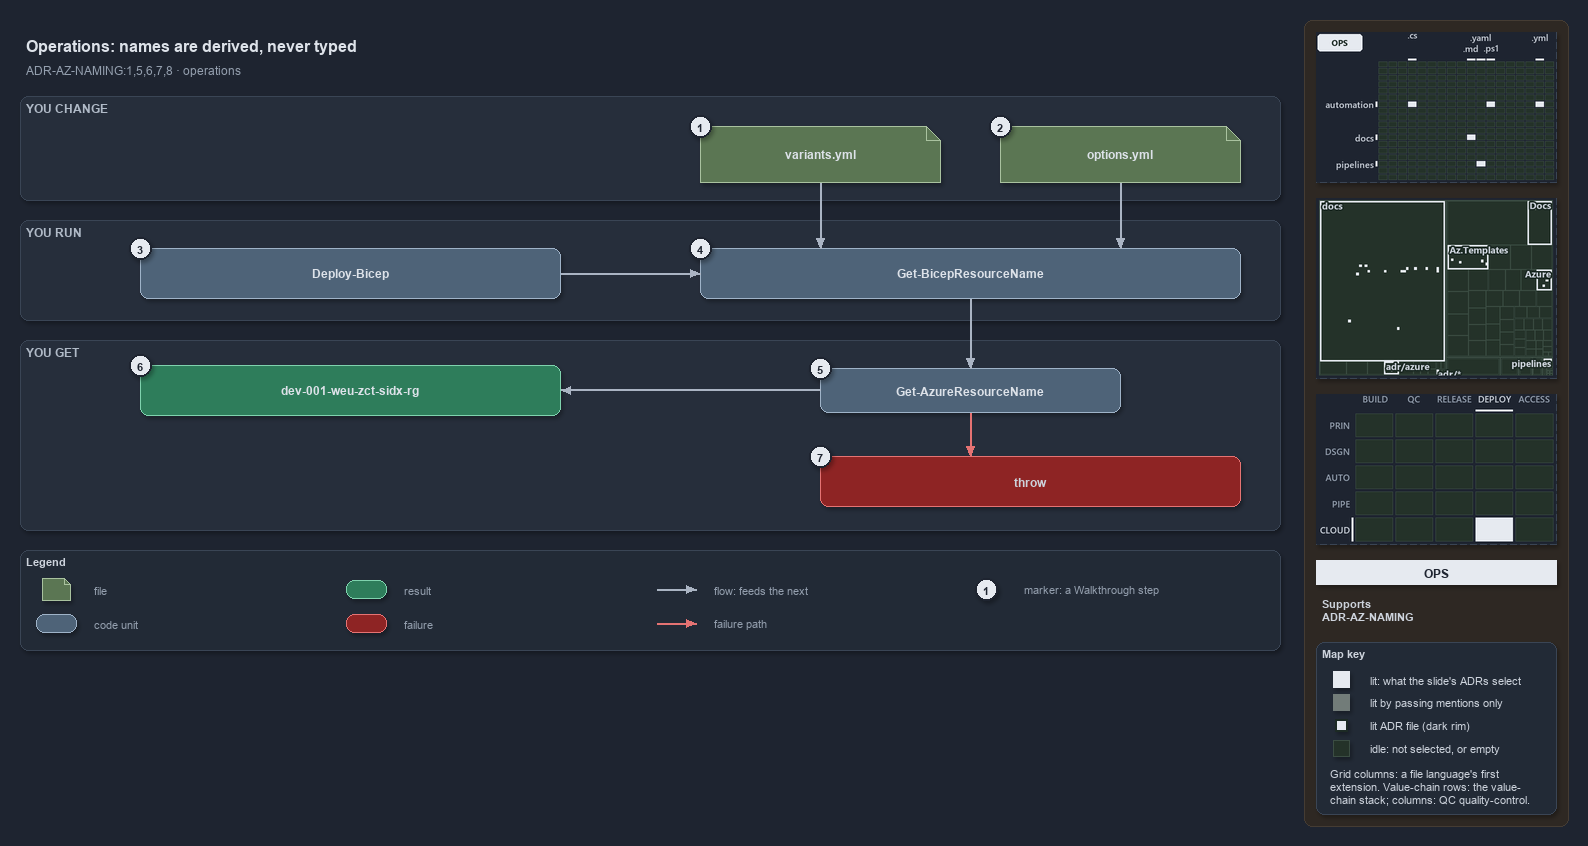

The diagram above was exported from draw.io. Its source (the exported page's mxGraphModel, read from the mxfile embedded in the PNG):
<mxGraphModel dx="1024" dy="768" grid="0" gridSize="10" guides="1" tooltips="1" connect="1" arrows="1" fold="1" page="1" pageScale="1" pageWidth="1572" pageHeight="654" background="#1E2430" math="0" shadow="1">
  <root>
    <mxCell id="0" />
    <mxCell id="1" parent="0" />
    <mxCell id="sidebar-bg" value="" style="rounded=1;arcSize=2;html=1;fillColor=#2E2823;strokeColor=#453C33;shadow=0;" vertex="1" parent="1">
      <mxGeometry x="1304" y="4" width="264" height="806" as="geometry" />
    </mxCell>
    <mxCell id="title" value="Operations: names are derived, never typed" style="text;html=1;align=left;verticalAlign=middle;fontSize=16;fontStyle=1;fontColor=#DDE2E9;" vertex="1" parent="1">
      <mxGeometry x="20" y="14" width="1260" height="30" as="geometry" />
    </mxCell>
    <mxCell id="subtitle" value="ADR-AZ-NAMING:1,5,6,7,8 · operations" style="text;html=1;align=left;verticalAlign=middle;fontSize=12;fontColor=#949FAE;" vertex="1" parent="1">
      <mxGeometry x="20" y="44" width="1240" height="20" as="geometry" />
    </mxCell>
    <mxCell id="band-change" value="YOU CHANGE" style="rounded=1;html=1;arcSize=3;fillColor=#262E3B;strokeColor=#3A4555;verticalAlign=top;align=left;spacingLeft=8;fontStyle=1;fontSize=12;fontColor=#B0BAC7;" vertex="1" parent="1">
      <mxGeometry x="20" y="80" width="1260" height="104" as="geometry" />
    </mxCell>
    <mxCell id="band-run" value="YOU RUN" style="rounded=1;html=1;arcSize=3;fillColor=#262E3B;strokeColor=#3A4555;verticalAlign=top;align=left;spacingLeft=8;fontStyle=1;fontSize=12;fontColor=#B0BAC7;" vertex="1" parent="1">
      <mxGeometry x="20" y="204" width="1260" height="100" as="geometry" />
    </mxCell>
    <mxCell id="band-get" value="YOU GET" style="rounded=1;html=1;arcSize=3;fillColor=#262E3B;strokeColor=#3A4555;verticalAlign=top;align=left;spacingLeft=8;fontStyle=1;fontSize=12;fontColor=#B0BAC7;" vertex="1" parent="1">
      <mxGeometry x="20" y="324" width="1260" height="190" as="geometry" />
    </mxCell>
    <mxCell id="variants" value="&lt;b&gt;variants.yml&lt;/b&gt;" style="shape=note;size=14;whiteSpace=wrap;html=1;fillColor=#5B7653;strokeColor=#A9C29F;fontColor=#DDE2E9;fontSize=12;" vertex="1" parent="1">
      <mxGeometry x="700" y="110" width="240" height="56" as="geometry" />
    </mxCell>
    <mxCell id="options" value="&lt;b&gt;options.yml&lt;/b&gt;" style="shape=note;size=14;whiteSpace=wrap;html=1;fillColor=#5B7653;strokeColor=#A9C29F;fontColor=#DDE2E9;fontSize=12;" vertex="1" parent="1">
      <mxGeometry x="1000" y="110" width="240" height="56" as="geometry" />
    </mxCell>
    <mxCell id="deploy" value="&lt;b&gt;Deploy-Bicep&lt;/b&gt;" style="rounded=1;whiteSpace=wrap;html=1;arcSize=20;fillColor=#4E6378;strokeColor=#9FB3C8;fontColor=#DDE2E9;fontSize=12;" vertex="1" parent="1">
      <mxGeometry x="140" y="232" width="420" height="50" as="geometry" />
    </mxCell>
    <mxCell id="preview" value="&lt;b&gt;Get-BicepResourceName&lt;/b&gt;" style="rounded=1;whiteSpace=wrap;html=1;arcSize=20;fillColor=#4E6378;strokeColor=#9FB3C8;fontColor=#DDE2E9;fontSize=12;" vertex="1" parent="1">
      <mxGeometry x="700" y="232" width="540" height="50" as="geometry" />
    </mxCell>
    <mxCell id="namer" value="&lt;b&gt;Get-AzureResourceName&lt;/b&gt;" style="rounded=1;whiteSpace=wrap;html=1;arcSize=20;fillColor=#4E6378;strokeColor=#9FB3C8;fontColor=#DDE2E9;fontSize=12;" vertex="1" parent="1">
      <mxGeometry x="820" y="352" width="300" height="44" as="geometry" />
    </mxCell>
    <mxCell id="name" value="&lt;b&gt;dev-001-weu-zct-sidx-rg&lt;/b&gt;" style="rounded=1;whiteSpace=wrap;html=1;arcSize=20;fillColor=#2E7D5B;strokeColor=#7FD3AE;fontColor=#DDE2E9;fontSize=12;" vertex="1" parent="1">
      <mxGeometry x="140" y="349" width="420" height="50" as="geometry" />
    </mxCell>
    <mxCell id="throw" value="&lt;b&gt;throw&lt;/b&gt;" style="rounded=1;whiteSpace=wrap;html=1;arcSize=20;fillColor=#8E2424;strokeColor=#E57373;fontSize=12;" vertex="1" parent="1">
      <mxGeometry x="820" y="440" width="420" height="50" as="geometry" />
    </mxCell>
    <mxCell id="p-edge-variants-preview-a" value="" style="text;html=1;strokeColor=none;fillColor=none;" vertex="1" parent="1">
      <mxGeometry x="820" y="166" width="1" height="1" as="geometry" />
    </mxCell>
    <mxCell id="p-edge-variants-preview-b" value="" style="text;html=1;strokeColor=none;fillColor=none;" vertex="1" parent="1">
      <mxGeometry x="820" y="232" width="1" height="1" as="geometry" />
    </mxCell>
    <mxCell id="edge-variants-preview" value="" style="edgeStyle=orthogonalEdgeStyle;rounded=1;html=1;fontSize=11;endArrow=block;strokeColor=#AAB4C3;fontColor=#CDD3DC;shadow=0;" edge="1" parent="1" source="p-edge-variants-preview-a" target="p-edge-variants-preview-b">
      <mxGeometry relative="1" as="geometry" />
    </mxCell>
    <mxCell id="p-edge-options-preview-a" value="" style="text;html=1;strokeColor=none;fillColor=none;" vertex="1" parent="1">
      <mxGeometry x="1120" y="166" width="1" height="1" as="geometry" />
    </mxCell>
    <mxCell id="p-edge-options-preview-b" value="" style="text;html=1;strokeColor=none;fillColor=none;" vertex="1" parent="1">
      <mxGeometry x="1120" y="232" width="1" height="1" as="geometry" />
    </mxCell>
    <mxCell id="edge-options-preview" value="" style="edgeStyle=orthogonalEdgeStyle;rounded=1;html=1;fontSize=11;endArrow=block;strokeColor=#AAB4C3;fontColor=#CDD3DC;shadow=0;" edge="1" parent="1" source="p-edge-options-preview-a" target="p-edge-options-preview-b">
      <mxGeometry relative="1" as="geometry" />
    </mxCell>
    <mxCell id="p-edge-deploy-preview-a" value="" style="text;html=1;strokeColor=none;fillColor=none;" vertex="1" parent="1">
      <mxGeometry x="560" y="257" width="1" height="1" as="geometry" />
    </mxCell>
    <mxCell id="p-edge-deploy-preview-b" value="" style="text;html=1;strokeColor=none;fillColor=none;" vertex="1" parent="1">
      <mxGeometry x="700" y="257" width="1" height="1" as="geometry" />
    </mxCell>
    <mxCell id="edge-deploy-preview" value="" style="edgeStyle=orthogonalEdgeStyle;rounded=1;html=1;fontSize=11;endArrow=block;strokeColor=#AAB4C3;fontColor=#CDD3DC;shadow=0;" edge="1" parent="1" source="p-edge-deploy-preview-a" target="p-edge-deploy-preview-b">
      <mxGeometry relative="1" as="geometry" />
    </mxCell>
    <mxCell id="p-edge-preview-namer-a" value="" style="text;html=1;strokeColor=none;fillColor=none;" vertex="1" parent="1">
      <mxGeometry x="970" y="282" width="1" height="1" as="geometry" />
    </mxCell>
    <mxCell id="p-edge-preview-namer-b" value="" style="text;html=1;strokeColor=none;fillColor=none;" vertex="1" parent="1">
      <mxGeometry x="970" y="352" width="1" height="1" as="geometry" />
    </mxCell>
    <mxCell id="edge-preview-namer" value="" style="edgeStyle=orthogonalEdgeStyle;rounded=1;html=1;fontSize=11;endArrow=block;strokeColor=#AAB4C3;fontColor=#CDD3DC;shadow=0;" edge="1" parent="1" source="p-edge-preview-namer-a" target="p-edge-preview-namer-b">
      <mxGeometry relative="1" as="geometry" />
    </mxCell>
    <mxCell id="p-edge-namer-name-a" value="" style="text;html=1;strokeColor=none;fillColor=none;" vertex="1" parent="1">
      <mxGeometry x="820" y="374" width="1" height="1" as="geometry" />
    </mxCell>
    <mxCell id="p-edge-namer-name-b" value="" style="text;html=1;strokeColor=none;fillColor=none;" vertex="1" parent="1">
      <mxGeometry x="560" y="374" width="1" height="1" as="geometry" />
    </mxCell>
    <mxCell id="edge-namer-name" value="" style="edgeStyle=orthogonalEdgeStyle;rounded=1;html=1;fontSize=11;endArrow=block;strokeColor=#AAB4C3;fontColor=#CDD3DC;shadow=0;" edge="1" parent="1" source="p-edge-namer-name-a" target="p-edge-namer-name-b">
      <mxGeometry relative="1" as="geometry" />
    </mxCell>
    <mxCell id="p-edge-namer-throw-a" value="" style="text;html=1;strokeColor=none;fillColor=none;" vertex="1" parent="1">
      <mxGeometry x="970" y="396" width="1" height="1" as="geometry" />
    </mxCell>
    <mxCell id="p-edge-namer-throw-b" value="" style="text;html=1;strokeColor=none;fillColor=none;" vertex="1" parent="1">
      <mxGeometry x="970" y="440" width="1" height="1" as="geometry" />
    </mxCell>
    <mxCell id="edge-namer-throw" value="" style="edgeStyle=orthogonalEdgeStyle;rounded=1;html=1;fontSize=11;endArrow=block;strokeColor=#E57373;fontColor=#CDD3DC;shadow=0;" edge="1" parent="1" source="p-edge-namer-throw-a" target="p-edge-namer-throw-b">
      <mxGeometry relative="1" as="geometry" />
    </mxCell>
    <mxCell id="mark-1" value="1" style="ellipse;html=1;fillColor=#E6EAF0;strokeColor=#1E2430;strokeWidth=2;fontColor=#1E2430;fontStyle=1;fontSize=11;" vertex="1" parent="1">
      <mxGeometry x="689" y="99" width="22" height="22" as="geometry" />
    </mxCell>
    <mxCell id="mark-2" value="2" style="ellipse;html=1;fillColor=#E6EAF0;strokeColor=#1E2430;strokeWidth=2;fontColor=#1E2430;fontStyle=1;fontSize=11;" vertex="1" parent="1">
      <mxGeometry x="989" y="99" width="22" height="22" as="geometry" />
    </mxCell>
    <mxCell id="mark-3" value="3" style="ellipse;html=1;fillColor=#E6EAF0;strokeColor=#1E2430;strokeWidth=2;fontColor=#1E2430;fontStyle=1;fontSize=11;" vertex="1" parent="1">
      <mxGeometry x="129" y="221" width="22" height="22" as="geometry" />
    </mxCell>
    <mxCell id="mark-4" value="4" style="ellipse;html=1;fillColor=#E6EAF0;strokeColor=#1E2430;strokeWidth=2;fontColor=#1E2430;fontStyle=1;fontSize=11;" vertex="1" parent="1">
      <mxGeometry x="689" y="221" width="22" height="22" as="geometry" />
    </mxCell>
    <mxCell id="mark-5" value="5" style="ellipse;html=1;fillColor=#E6EAF0;strokeColor=#1E2430;strokeWidth=2;fontColor=#1E2430;fontStyle=1;fontSize=11;" vertex="1" parent="1">
      <mxGeometry x="809" y="341" width="22" height="22" as="geometry" />
    </mxCell>
    <mxCell id="mark-6" value="6" style="ellipse;html=1;fillColor=#E6EAF0;strokeColor=#1E2430;strokeWidth=2;fontColor=#1E2430;fontStyle=1;fontSize=11;" vertex="1" parent="1">
      <mxGeometry x="129" y="338" width="22" height="22" as="geometry" />
    </mxCell>
    <mxCell id="mark-7" value="7" style="ellipse;html=1;fillColor=#E6EAF0;strokeColor=#1E2430;strokeWidth=2;fontColor=#1E2430;fontStyle=1;fontSize=11;" vertex="1" parent="1">
      <mxGeometry x="809" y="429" width="22" height="22" as="geometry" />
    </mxCell>
    <mxCell id="legend" value="&lt;b&gt;Legend&lt;/b&gt;" style="rounded=1;whiteSpace=wrap;html=1;arcSize=6;fillColor=#222A36;strokeColor=#3A4555;align=left;verticalAlign=top;spacing=8;fontSize=11;fontColor=#CDD3DC;" vertex="1" parent="1">
      <mxGeometry x="20" y="534" width="1260" height="100" as="geometry" />
    </mxCell>
    <mxCell id="legend-1" value="" style="shape=note;size=6;whiteSpace=wrap;html=1;fillColor=#5B7653;strokeColor=#A9C29F;fontColor=#DDE2E9;" vertex="1" parent="1">
      <mxGeometry x="42" y="562" width="28" height="22" as="geometry" />
    </mxCell>
    <mxCell id="legend-1-text" value="file" style="text;html=1;align=left;verticalAlign=middle;fontSize=11;fontColor=#949FAE;" vertex="1" parent="1">
      <mxGeometry x="88" y="563" width="250" height="20" as="geometry" />
    </mxCell>
    <mxCell id="legend-2" value="" style="rounded=1;whiteSpace=wrap;html=1;arcSize=20;fillColor=#4E6378;strokeColor=#9FB3C8;fontColor=#DDE2E9;" vertex="1" parent="1">
      <mxGeometry x="36" y="598" width="40" height="18" as="geometry" />
    </mxCell>
    <mxCell id="legend-2-text" value="code unit" style="text;html=1;align=left;verticalAlign=middle;fontSize=11;fontColor=#949FAE;" vertex="1" parent="1">
      <mxGeometry x="88" y="597" width="250" height="20" as="geometry" />
    </mxCell>
    <mxCell id="legend-3" value="" style="rounded=1;whiteSpace=wrap;html=1;arcSize=20;fillColor=#2E7D5B;strokeColor=#7FD3AE;fontColor=#DDE2E9;" vertex="1" parent="1">
      <mxGeometry x="346" y="564" width="40" height="18" as="geometry" />
    </mxCell>
    <mxCell id="legend-3-text" value="result" style="text;html=1;align=left;verticalAlign=middle;fontSize=11;fontColor=#949FAE;" vertex="1" parent="1">
      <mxGeometry x="398" y="563" width="250" height="20" as="geometry" />
    </mxCell>
    <mxCell id="legend-4" value="" style="rounded=1;whiteSpace=wrap;html=1;arcSize=20;fillColor=#8E2424;strokeColor=#E57373;" vertex="1" parent="1">
      <mxGeometry x="346" y="598" width="40" height="18" as="geometry" />
    </mxCell>
    <mxCell id="legend-4-text" value="failure" style="text;html=1;align=left;verticalAlign=middle;fontSize=11;fontColor=#949FAE;" vertex="1" parent="1">
      <mxGeometry x="398" y="597" width="250" height="20" as="geometry" />
    </mxCell>
    <mxCell id="legend-5-a" value="" style="text;html=1;strokeColor=none;fillColor=none;" vertex="1" parent="1">
      <mxGeometry x="656" y="573" width="1" height="1" as="geometry" />
    </mxCell>
    <mxCell id="legend-5-b" value="" style="text;html=1;strokeColor=none;fillColor=none;" vertex="1" parent="1">
      <mxGeometry x="696" y="573" width="1" height="1" as="geometry" />
    </mxCell>
    <mxCell id="legend-5" value="" style="edgeStyle=orthogonalEdgeStyle;rounded=1;html=1;endArrow=block;strokeColor=#AAB4C3;fontColor=#CDD3DC;shadow=0;" edge="1" parent="1" source="legend-5-a" target="legend-5-b">
      <mxGeometry relative="1" as="geometry" />
    </mxCell>
    <mxCell id="legend-5-text" value="flow: feeds the next" style="text;html=1;align=left;verticalAlign=middle;fontSize=11;fontColor=#949FAE;" vertex="1" parent="1">
      <mxGeometry x="708" y="563" width="250" height="20" as="geometry" />
    </mxCell>
    <mxCell id="legend-6-a" value="" style="text;html=1;strokeColor=none;fillColor=none;" vertex="1" parent="1">
      <mxGeometry x="656" y="607" width="1" height="1" as="geometry" />
    </mxCell>
    <mxCell id="legend-6-b" value="" style="text;html=1;strokeColor=none;fillColor=none;" vertex="1" parent="1">
      <mxGeometry x="696" y="607" width="1" height="1" as="geometry" />
    </mxCell>
    <mxCell id="legend-6" value="" style="edgeStyle=orthogonalEdgeStyle;rounded=1;html=1;endArrow=block;strokeColor=#E57373;fontColor=#CDD3DC;shadow=0;" edge="1" parent="1" source="legend-6-a" target="legend-6-b">
      <mxGeometry relative="1" as="geometry" />
    </mxCell>
    <mxCell id="legend-6-text" value="failure path" style="text;html=1;align=left;verticalAlign=middle;fontSize=11;fontColor=#949FAE;" vertex="1" parent="1">
      <mxGeometry x="708" y="597" width="250" height="20" as="geometry" />
    </mxCell>
    <mxCell id="legend-7" value="1" style="ellipse;html=1;fillColor=#E6EAF0;strokeColor=#1E2430;strokeWidth=2;fontColor=#1E2430;fontStyle=1;fontSize=11;" vertex="1" parent="1">
      <mxGeometry x="975" y="562" width="22" height="22" as="geometry" />
    </mxCell>
    <mxCell id="legend-7-text" value="marker: a Walkthrough step" style="text;html=1;align=left;verticalAlign=middle;fontSize=11;fontColor=#949FAE;" vertex="1" parent="1">
      <mxGeometry x="1018" y="563" width="250" height="20" as="geometry" />
    </mxCell>
    <mxCell id="minimap-grid" value="" style="shape=image;html=1;imageAspect=0;aspect=fixed;verticalLabelPosition=bottom;strokeColor=#3A4555;dashed=1;fillColor=#222A36;image=data:image/png,(base64 omitted: 10672 chars);" vertex="1" parent="1">
      <mxGeometry x="1316" y="16" width="240" height="150" as="geometry" />
    </mxCell>
    <mxCell id="minimap-tree" value="" style="shape=image;html=1;imageAspect=0;aspect=fixed;verticalLabelPosition=bottom;strokeColor=#3A4555;dashed=1;fillColor=#222A36;image=data:image/png,(base64 omitted: 16928 chars);" vertex="1" parent="1">
      <mxGeometry x="1316" y="182" width="240" height="180" as="geometry" />
    </mxCell>
    <mxCell id="minimap-chain" value="" style="shape=image;html=1;imageAspect=0;aspect=fixed;verticalLabelPosition=bottom;strokeColor=#3A4555;dashed=1;fillColor=#222A36;image=data:image/png,(base64 omitted: 12580 chars);" vertex="1" parent="1">
      <mxGeometry x="1316" y="378" width="240" height="150" as="geometry" />
    </mxCell>
    <mxCell id="lens-badge" value="OPS" style="rounded=0;whiteSpace=wrap;html=1;align=center;verticalAlign=middle;fontSize=12;fontStyle=1;fontColor=#1E2430;fillColor=#E6EAF0;strokeColor=none;" vertex="1" parent="1">
      <mxGeometry x="1316" y="544" width="240" height="24" as="geometry" />
    </mxCell>
    <mxCell id="supports" value="&lt;b&gt;Supports&lt;/b&gt;&lt;br&gt;ADR-AZ-NAMING" style="text;html=1;whiteSpace=wrap;align=left;verticalAlign=top;fontSize=11;fontColor=#CDD3DC;" vertex="1" parent="1">
      <mxGeometry x="1316" y="576" width="240" height="38" as="geometry" />
    </mxCell>
    <mxCell id="mapkey" value="&lt;b&gt;Map key&lt;/b&gt;" style="rounded=1;arcSize=6;whiteSpace=wrap;html=1;align=left;verticalAlign=top;fontSize=11;fontColor=#CDD3DC;fillColor=#222A36;strokeColor=#3A4555;spacingLeft=8;spacingTop=2;" vertex="1" parent="1">
      <mxGeometry x="1316" y="626" width="240" height="172" as="geometry" />
    </mxCell>
    <mxCell id="mapkey-lit" value="" style="rounded=0;html=1;fillColor=#E6EAF0;strokeColor=#E6EAF0;" vertex="1" parent="1">
      <mxGeometry x="1333.0" y="655.0" width="16" height="16" as="geometry" />
    </mxCell>
    <mxCell id="mapkey-lit-text" value="lit: what the slide's ADRs select" style="text;html=1;align=left;verticalAlign=middle;fontSize=11;fontColor=#CDD3DC;" vertex="1" parent="1">
      <mxGeometry x="1364" y="653" width="184" height="20" as="geometry" />
    </mxCell>
    <mxCell id="mapkey-touched" value="" style="rounded=0;html=1;fillColor=#727C79;strokeColor=#727C79;" vertex="1" parent="1">
      <mxGeometry x="1333.0" y="678.0" width="16" height="16" as="geometry" />
    </mxCell>
    <mxCell id="mapkey-touched-text" value="lit by passing mentions only" style="text;html=1;align=left;verticalAlign=middle;fontSize=11;fontColor=#CDD3DC;" vertex="1" parent="1">
      <mxGeometry x="1364" y="676" width="184" height="20" as="geometry" />
    </mxCell>
    <mxCell id="mapkey-adr" value="" style="rounded=0;html=1;fillColor=#E6EAF0;strokeColor=#1C2A24;strokeWidth=2;" vertex="1" parent="1">
      <mxGeometry x="1335.0" y="703.0" width="12" height="12" as="geometry" />
    </mxCell>
    <mxCell id="mapkey-adr-text" value="lit ADR file (dark rim)" style="text;html=1;align=left;verticalAlign=middle;fontSize=11;fontColor=#CDD3DC;" vertex="1" parent="1">
      <mxGeometry x="1364" y="699" width="184" height="20" as="geometry" />
    </mxCell>
    <mxCell id="mapkey-idle" value="" style="rounded=0;html=1;fillColor=#243229;strokeColor=#3B4D43;" vertex="1" parent="1">
      <mxGeometry x="1333.0" y="724.0" width="16" height="16" as="geometry" />
    </mxCell>
    <mxCell id="mapkey-idle-text" value="idle: not selected, or empty" style="text;html=1;align=left;verticalAlign=middle;fontSize=11;fontColor=#CDD3DC;" vertex="1" parent="1">
      <mxGeometry x="1364" y="722" width="184" height="20" as="geometry" />
    </mxCell>
    <mxCell id="mapkey-codes" value="Grid columns: a file language's first&lt;br&gt;extension. Value-chain rows: the value-&lt;br&gt;chain stack; columns: QC quality-control." style="text;html=1;align=left;verticalAlign=top;whiteSpace=wrap;fontSize=11;fontColor=#CDD3DC;" vertex="1" parent="1">
      <mxGeometry x="1324" y="746" width="224" height="46" as="geometry" />
    </mxCell>
  </root>
</mxGraphModel>